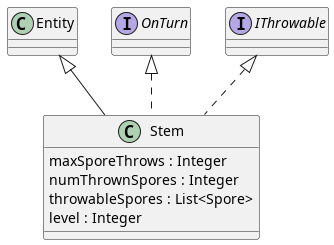

The diagram above was rendered by PlantUML. Its source (embedded in the PNG):
@startuml stem

class Stem extends Entity implements OnTurn, IThrowable{
    maxSporeThrows : Integer
    numThrownSpores : Integer
    throwableSpores : List<Spore>
    level : Integer
}

@enduml